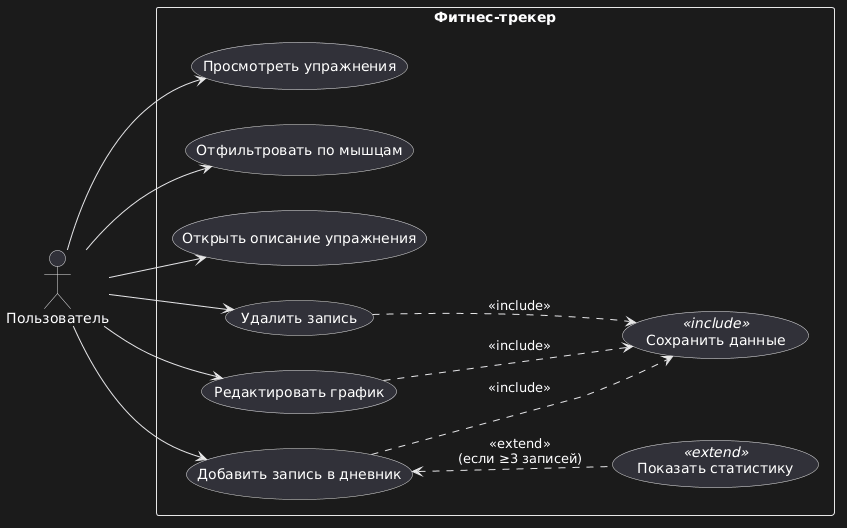

The diagram above was rendered by PlantUML. Its source (embedded in the PNG):
@startuml
left to right direction
actor "Пользователь" as User

rectangle "Фитнес-трекер" {
  usecase "Просмотреть упражнения" as UC1
  usecase "Отфильтровать по мышцам" as UC2
  usecase "Открыть описание упражнения" as UC3
  usecase "Редактировать график" as UC4
  usecase "Добавить запись в дневник" as UC5
  usecase "Удалить запись" as UC6
  usecase "Сохранить данные" as UC7 <<include>>
  usecase "Показать статистику" as UC8 <<extend>>
  
  UC5 ..> UC7 : <<include>>
  UC4 ..> UC7 : <<include>>
  UC6 ..> UC7 : <<include>>
  UC5 <.. UC8 : <<extend>>\n(если ≥3 записей)
}

User --> UC1
User --> UC2
User --> UC3
User --> UC4
User --> UC5
User --> UC6
@enduml